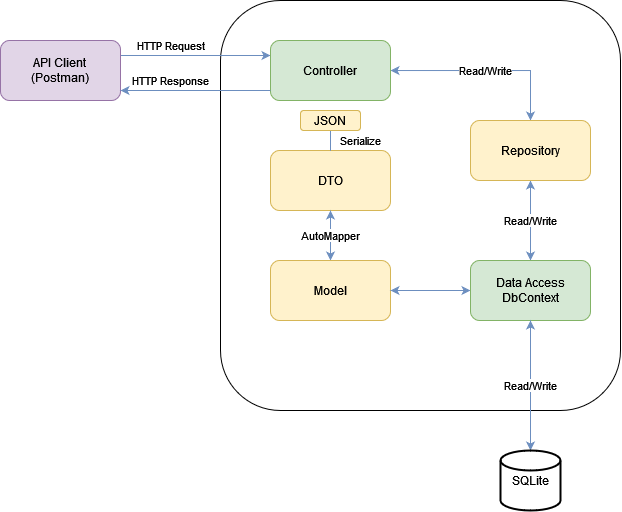

The diagram above was exported from draw.io. Its source (the exported page's mxGraphModel, read from the mxfile embedded in the PNG):
<mxGraphModel dx="862" dy="451" grid="1" gridSize="10" guides="1" tooltips="1" connect="1" arrows="1" fold="1" page="1" pageScale="1" pageWidth="850" pageHeight="1100" math="0" shadow="0">
  <root>
    <mxCell id="0" />
    <mxCell id="1" parent="0" />
    <mxCell id="1-kpfjwe74rlkw3l6Xjt-3" value="" style="rounded=1;whiteSpace=wrap;html=1;" vertex="1" parent="1">
      <mxGeometry x="280" y="20" width="400" height="410" as="geometry" />
    </mxCell>
    <mxCell id="1-kpfjwe74rlkw3l6Xjt-6" value="HTTP Request" style="edgeStyle=orthogonalEdgeStyle;rounded=0;orthogonalLoop=1;jettySize=auto;html=1;entryX=0;entryY=0.25;entryDx=0;entryDy=0;fillColor=#dae8fc;strokeColor=#6c8ebf;exitX=1;exitY=0.25;exitDx=0;exitDy=0;" edge="1" parent="1" source="1-kpfjwe74rlkw3l6Xjt-2" target="1-kpfjwe74rlkw3l6Xjt-5">
      <mxGeometry x="-0.3333" y="10" relative="1" as="geometry">
        <mxPoint as="offset" />
      </mxGeometry>
    </mxCell>
    <mxCell id="1-kpfjwe74rlkw3l6Xjt-2" value="&lt;div&gt;API Client&lt;/div&gt;&lt;div&gt;(Postman)&lt;br&gt;&lt;/div&gt;" style="rounded=1;whiteSpace=wrap;html=1;fillColor=#e1d5e7;strokeColor=#9673a6;" vertex="1" parent="1">
      <mxGeometry x="60" y="60" width="120" height="60" as="geometry" />
    </mxCell>
    <mxCell id="1-kpfjwe74rlkw3l6Xjt-9" value="Read/Write" style="edgeStyle=orthogonalEdgeStyle;rounded=0;orthogonalLoop=1;jettySize=auto;html=1;fillColor=#dae8fc;strokeColor=#6c8ebf;startArrow=classic;startFill=1;" edge="1" parent="1" source="1-kpfjwe74rlkw3l6Xjt-5" target="1-kpfjwe74rlkw3l6Xjt-7">
      <mxGeometry relative="1" as="geometry" />
    </mxCell>
    <mxCell id="1-kpfjwe74rlkw3l6Xjt-5" value="Controller" style="rounded=1;whiteSpace=wrap;html=1;fillColor=#d5e8d4;strokeColor=#82b366;" vertex="1" parent="1">
      <mxGeometry x="330" y="60" width="120" height="60" as="geometry" />
    </mxCell>
    <mxCell id="1-kpfjwe74rlkw3l6Xjt-17" value="Read/Write" style="edgeStyle=orthogonalEdgeStyle;rounded=0;orthogonalLoop=1;jettySize=auto;html=1;startArrow=classic;startFill=1;fillColor=#dae8fc;strokeColor=#6c8ebf;" edge="1" parent="1" source="1-kpfjwe74rlkw3l6Xjt-7" target="1-kpfjwe74rlkw3l6Xjt-13">
      <mxGeometry relative="1" as="geometry" />
    </mxCell>
    <mxCell id="1-kpfjwe74rlkw3l6Xjt-7" value="Repository" style="rounded=1;whiteSpace=wrap;html=1;fillColor=#fff2cc;strokeColor=#d6b656;" vertex="1" parent="1">
      <mxGeometry x="530" y="140" width="120" height="60" as="geometry" />
    </mxCell>
    <mxCell id="1-kpfjwe74rlkw3l6Xjt-10" value="DTO" style="rounded=1;whiteSpace=wrap;html=1;fillColor=#fff2cc;strokeColor=#d6b656;" vertex="1" parent="1">
      <mxGeometry x="330" y="170" width="120" height="60" as="geometry" />
    </mxCell>
    <mxCell id="1-kpfjwe74rlkw3l6Xjt-12" value="AutoMapper" style="edgeStyle=orthogonalEdgeStyle;rounded=0;orthogonalLoop=1;jettySize=auto;html=1;startArrow=classic;startFill=1;fillColor=#dae8fc;strokeColor=#6c8ebf;" edge="1" parent="1" source="1-kpfjwe74rlkw3l6Xjt-11" target="1-kpfjwe74rlkw3l6Xjt-10">
      <mxGeometry relative="1" as="geometry" />
    </mxCell>
    <mxCell id="1-kpfjwe74rlkw3l6Xjt-11" value="Model" style="rounded=1;whiteSpace=wrap;html=1;fillColor=#fff2cc;strokeColor=#d6b656;" vertex="1" parent="1">
      <mxGeometry x="330" y="280" width="120" height="60" as="geometry" />
    </mxCell>
    <mxCell id="1-kpfjwe74rlkw3l6Xjt-16" value="" style="edgeStyle=orthogonalEdgeStyle;rounded=0;orthogonalLoop=1;jettySize=auto;html=1;startArrow=classic;startFill=1;fillColor=#dae8fc;strokeColor=#6c8ebf;" edge="1" parent="1" source="1-kpfjwe74rlkw3l6Xjt-13" target="1-kpfjwe74rlkw3l6Xjt-11">
      <mxGeometry relative="1" as="geometry" />
    </mxCell>
    <mxCell id="1-kpfjwe74rlkw3l6Xjt-13" value="&lt;div&gt;Data Access&lt;/div&gt;DbContext" style="rounded=1;whiteSpace=wrap;html=1;fillColor=#d5e8d4;strokeColor=#82b366;" vertex="1" parent="1">
      <mxGeometry x="530" y="280" width="120" height="60" as="geometry" />
    </mxCell>
    <mxCell id="1-kpfjwe74rlkw3l6Xjt-18" value="Read/Write" style="edgeStyle=orthogonalEdgeStyle;rounded=0;orthogonalLoop=1;jettySize=auto;html=1;entryX=0.5;entryY=1;entryDx=0;entryDy=0;startArrow=classic;startFill=1;fillColor=#dae8fc;strokeColor=#6c8ebf;" edge="1" parent="1" source="1-kpfjwe74rlkw3l6Xjt-15" target="1-kpfjwe74rlkw3l6Xjt-13">
      <mxGeometry relative="1" as="geometry" />
    </mxCell>
    <mxCell id="1-kpfjwe74rlkw3l6Xjt-15" value="SQLite" style="strokeWidth=2;html=1;shape=mxgraph.flowchart.database;whiteSpace=wrap;" vertex="1" parent="1">
      <mxGeometry x="560" y="470" width="60" height="60" as="geometry" />
    </mxCell>
    <mxCell id="1-kpfjwe74rlkw3l6Xjt-20" value="Serialize" style="edgeStyle=orthogonalEdgeStyle;rounded=0;orthogonalLoop=1;jettySize=auto;html=1;startArrow=none;startFill=0;fillColor=#dae8fc;strokeColor=#6c8ebf;endArrow=none;endFill=0;" edge="1" parent="1" source="1-kpfjwe74rlkw3l6Xjt-19" target="1-kpfjwe74rlkw3l6Xjt-10">
      <mxGeometry x="0.6667" y="30" relative="1" as="geometry">
        <mxPoint as="offset" />
      </mxGeometry>
    </mxCell>
    <mxCell id="1-kpfjwe74rlkw3l6Xjt-19" value="JSON" style="rounded=1;whiteSpace=wrap;html=1;fillColor=#fff2cc;strokeColor=#d6b656;" vertex="1" parent="1">
      <mxGeometry x="360" y="130" width="60" height="20" as="geometry" />
    </mxCell>
    <mxCell id="1-kpfjwe74rlkw3l6Xjt-21" value="HTTP Response" style="edgeStyle=orthogonalEdgeStyle;rounded=0;orthogonalLoop=1;jettySize=auto;html=1;entryX=0;entryY=0.5;entryDx=0;entryDy=0;fillColor=#dae8fc;strokeColor=#6c8ebf;startArrow=classic;startFill=1;endArrow=none;endFill=0;" edge="1" parent="1">
      <mxGeometry x="-0.3333" y="10" relative="1" as="geometry">
        <mxPoint x="180" y="110" as="sourcePoint" />
        <mxPoint x="330" y="110" as="targetPoint" />
        <mxPoint as="offset" />
      </mxGeometry>
    </mxCell>
  </root>
</mxGraphModel>